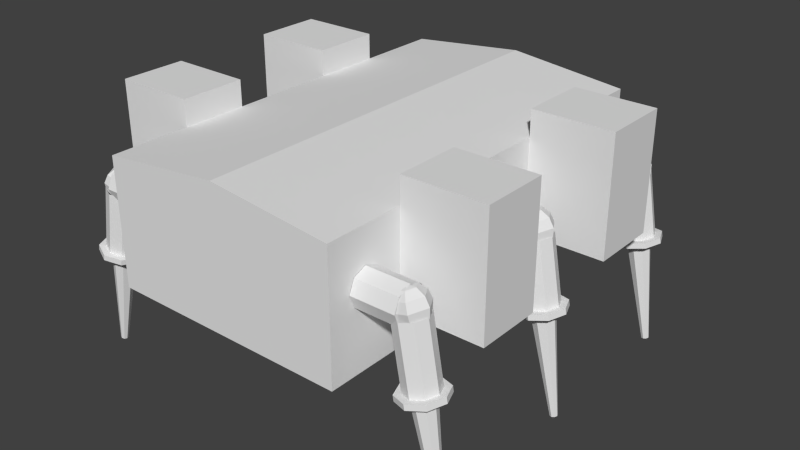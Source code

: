 # Source: transformer.blend  (saved by Blender 2.72.0; exported with 4.5.12 LTS)
import bpy
from mathutils import Matrix  # noqa: F401  (used for matrix-valued properties, if any)

bpy.ops.wm.read_factory_settings(use_empty=True)
scene = bpy.context.scene
scene.name = 'Scene'

# ---- collections
col_collection_1 = bpy.data.collections.new('Collection 1'); scene.collection.children.link(col_collection_1)
col_collection_4 = bpy.data.collections.new('Collection 4'); scene.collection.children.link(col_collection_4)

# ---- materials (node trees are filled in below, after node groups)
mat_material = bpy.data.materials.new('Material')
mat_material.alpha_threshold = 0.0
mat_material.use_transparent_shadow = False
mat_material.roughness = 0.5
mat_material.line_color = (0.0, 0.0, 0.0, 1.0)

# ---- material node trees

# ---- world
world_world = bpy.data.worlds.new('World'); scene.world = world_world
world_world.color = (0.05088, 0.05088, 0.05088)
world_world.use_sun_shadow = False
world_world.sun_shadow_jitter_overblur = 0.0
world_world.cycles.sampling_method = 'MANUAL'
world_world.cycles.sample_map_resolution = 256

# ---- meshes
me_box = bpy.data.meshes.new('Box')
me_box.from_pydata([(-3.325, -5.668, -1.0), (-3.325, 5.509, -1.0), (-3.325, -5.668, 2.453), (-3.325, 5.509, 2.453), (-3.325, -3.479, -1.0), (-3.325, -3.479, 2.453), (-3.325, -1.679, -1.0), (-3.325, -1.679, 2.453), (-3.325, 1.275, -1.0), (-3.325, 1.275, 2.453), (-3.325, 3.172, -1.0), (-3.325, 3.172, 2.453), (-3.325, -5.668, -0.1001), (-3.325, 5.509, -0.1001), (-3.325, -3.479, -0.1001), (-3.325, -1.679, -0.1001), (-3.325, 1.275, -0.1001), (-3.325, 3.172, -0.1001), (-5.558, -3.479, 2.453), (-5.558, -1.679, 2.453), (-5.558, 1.275, 2.453), (-5.558, 3.172, 2.453), (-5.558, -3.479, -0.1001), (-5.558, -1.679, -0.1001), (-5.558, 1.275, -0.1001), (-5.558, 3.172, -0.1001), (-3.325, -3.479, 3.163), (-3.325, -1.679, 3.163), (-3.325, 1.275, 3.163), (-3.325, 3.172, 3.163), (-5.558, -3.479, 3.163), (-5.558, -1.679, 3.163), (-5.558, 1.275, 3.163), (-5.558, 3.172, 3.163), (-2.15, 5.533, 0.3054), (-2.15, 6.367, 0.3054), (-2.15, 5.533, 1.752), (-2.15, 6.367, 1.752), (-1.291, 6.367, 2.201), (-1.291, 6.367, 0.3054), (-1.291, 5.533, 2.201), (-1.291, 5.533, 0.3054), (-4.518, 4.845, 1.028), (-3.332, 4.845, 1.028), (-4.518, 4.7, 1.379), (-3.332, 4.7, 1.379), (-4.518, 4.349, 1.524), (-3.332, 4.349, 1.524), (-4.518, 3.998, 1.379), (-3.332, 3.998, 1.379), (-4.518, 3.853, 1.028), (-3.332, 3.853, 1.028), (-4.518, 3.998, 0.6765), (-3.332, 3.998, 0.6765), (-4.518, 4.349, 0.5311), (-3.332, 4.349, 0.5311), (-4.518, 4.7, 0.6765), (-3.332, 4.7, 0.6765), (-4.997, 4.328, 0.9437), (-5.298, 4.333, -0.7716), (-4.869, 4.641, 0.9221), (-5.17, 4.646, -0.7932), (-4.56, 4.77, 0.8683), (-4.861, 4.775, -0.847), (-4.252, 4.64, 0.8138), (-4.553, 4.645, -0.9015), (-4.125, 4.327, 0.7905), (-4.426, 4.332, -0.9248), (-4.253, 4.014, 0.8121), (-4.554, 4.019, -0.9032), (-4.562, 3.884, 0.8659), (-4.863, 3.89, -0.8494), (-4.87, 4.014, 0.9204), (-5.171, 4.02, -0.7949), (-5.478, 4.333, -0.74), (-5.297, 4.775, -0.7705), (-4.861, 4.958, -0.8465), (-4.426, 4.774, -0.9235), (-4.246, 4.332, -0.9564), (-4.427, 3.89, -0.9259), (-4.863, 3.707, -0.8499), (-5.299, 3.89, -0.7729), (-5.504, 4.333, -0.8871), (-5.323, 4.776, -0.9176), (-4.887, 4.958, -0.9937), (-4.452, 4.775, -1.071), (-4.272, 4.332, -1.104), (-4.453, 3.89, -1.073), (-4.889, 3.707, -0.9971), (-5.324, 3.891, -0.92), (-5.195, 4.333, -0.9415), (-5.104, 4.553, -0.9567), (-4.888, 4.644, -0.9945), (-4.671, 4.553, -1.033), (-4.581, 4.332, -1.049), (-4.671, 4.112, -1.034), (-4.888, 4.021, -0.9962), (-5.105, 4.113, -0.9579), (-5.476, 4.341, -3.763), (-5.447, 4.412, -3.768), (-5.377, 4.441, -3.78), (-5.307, 4.412, -3.793), (-5.279, 4.341, -3.798), (-5.308, 4.27, -3.793), (-5.377, 4.241, -3.781), (-5.447, 4.27, -3.769), (-4.524, 4.139, 0.5888), (-4.397, 3.981, 0.7382), (-4.304, 3.923, 0.9649), (-4.271, 3.979, 1.208), (-4.307, 4.135, 1.403), (-4.759, 4.146, 0.6515), (-4.804, 3.994, 0.8468), (-4.774, 3.937, 1.09), (-4.678, 3.991, 1.317), (-4.542, 4.142, 1.466), (-4.652, 4.354, 0.5567), (-4.87, 4.36, 0.6824), (-4.996, 4.365, 0.9003), (-4.996, 4.365, 1.152), (-4.871, 4.362, 1.37), (-4.653, 4.356, 1.496), (-4.746, 4.567, 0.6505), (-4.782, 4.723, 0.8452), (-4.749, 4.779, 1.088), (-4.656, 4.72, 1.315), (-4.529, 4.563, 1.465), (-4.512, 4.56, 0.5878), (-4.375, 4.711, 0.7365), (-4.279, 4.765, 0.9629), (-4.25, 4.708, 1.206), (-4.294, 4.556, 1.402), (-4.4, 4.346, 0.5569), (-4.183, 4.34, 0.683), (-4.057, 4.337, 0.9012), (-4.057, 4.337, 1.153), (-4.183, 4.341, 1.371), (-4.401, 4.348, 1.497), (-4.518, 0.3504, 1.028), (-3.332, 0.3504, 1.028), (-4.518, 0.205, 1.379), (-3.332, 0.205, 1.379), (-4.518, -0.146, 1.524), (-3.332, -0.146, 1.524), (-4.518, -0.497, 1.379), (-3.332, -0.497, 1.379), (-4.518, -0.6424, 1.028), (-3.332, -0.6424, 1.028), (-4.518, -0.497, 0.6765), (-3.332, -0.497, 0.6765), (-4.518, -0.146, 0.5311), (-3.332, -0.146, 0.5311), (-4.518, 0.205, 0.6765), (-3.332, 0.205, 0.6765), (-4.997, -0.1673, 0.9437), (-5.298, -0.1621, -0.7716), (-4.869, 0.1457, 0.9221), (-5.17, 0.1509, -0.7932), (-4.56, 0.2751, 0.8683), (-4.861, 0.2803, -0.847), (-4.252, 0.1451, 0.8138), (-4.553, 0.1502, -0.9015), (-4.125, -0.1682, 0.7905), (-4.426, -0.163, -0.9248), (-4.253, -0.4812, 0.8121), (-4.554, -0.476, -0.9032), (-4.562, -0.6106, 0.8659), (-4.863, -0.6054, -0.8494), (-4.87, -0.4805, 0.9204), (-5.171, -0.4754, -0.7949), (-5.478, -0.1619, -0.74), (-5.297, 0.2803, -0.7705), (-4.861, 0.4631, -0.8465), (-4.426, 0.2794, -0.9235), (-4.246, -0.1632, -0.9564), (-4.427, -0.6054, -0.9259), (-4.863, -0.7882, -0.8499), (-5.299, -0.6045, -0.7729), (-5.504, -0.1615, -0.8871), (-5.323, 0.2807, -0.9176), (-4.887, 0.4635, -0.9937), (-4.452, 0.2798, -1.071), (-4.272, -0.1628, -1.104), (-4.453, -0.605, -1.073), (-4.889, -0.7878, -0.9971), (-5.324, -0.6041, -0.92), (-5.195, -0.1618, -0.9415), (-5.104, 0.05826, -0.9567), (-4.888, 0.1492, -0.9945), (-4.671, 0.05781, -1.033), (-4.581, -0.1624, -1.049), (-4.671, -0.3825, -1.034), (-4.888, -0.4735, -0.9962), (-5.105, -0.3821, -0.9579), (-5.476, -0.1537, -3.763), (-5.447, -0.08284, -3.768), (-5.377, -0.05357, -3.78), (-5.307, -0.08299, -3.793), (-5.279, -0.1539, -3.798), (-5.308, -0.2247, -3.793), (-5.377, -0.2539, -3.781), (-5.447, -0.2245, -3.769), (-4.524, -0.3558, 0.5888), (-4.397, -0.5135, 0.7382), (-4.304, -0.5722, 0.9649), (-4.271, -0.5162, 1.208), (-4.307, -0.3604, 1.403), (-4.759, -0.3486, 0.6515), (-4.804, -0.5011, 0.8468), (-4.774, -0.5579, 1.09), (-4.678, -0.5038, 1.317), (-4.542, -0.3533, 1.466), (-4.652, -0.1413, 0.5567), (-4.87, -0.1345, 0.6824), (-4.996, -0.1302, 0.9003), (-4.996, -0.1297, 1.152), (-4.871, -0.1329, 1.37), (-4.653, -0.1391, 1.496), (-4.746, 0.07244, 0.6505), (-4.782, 0.2282, 0.8452), (-4.749, 0.2843, 1.088), (-4.656, 0.2255, 1.315), (-4.529, 0.06782, 1.465), (-4.512, 0.06527, 0.5878), (-4.375, 0.2158, 0.7365), (-4.279, 0.2699, 0.9629), (-4.25, 0.2131, 1.206), (-4.294, 0.06065, 1.402), (-4.4, -0.1488, 0.5569), (-4.183, -0.1551, 0.683), (-4.057, -0.1583, 0.9012), (-4.057, -0.1577, 1.153), (-4.183, -0.1535, 1.371), (-4.401, -0.1467, 1.497), (-4.518, -4.082, 1.028), (-3.332, -4.082, 1.028), (-4.518, -4.228, 1.379), (-3.332, -4.228, 1.379), (-4.518, -4.579, 1.524), (-3.332, -4.579, 1.524), (-4.518, -4.93, 1.379), (-3.332, -4.93, 1.379), (-4.518, -5.075, 1.028), (-3.332, -5.075, 1.028), (-4.518, -4.93, 0.6765), (-3.332, -4.93, 0.6765), (-4.518, -4.579, 0.5311), (-3.332, -4.579, 0.5311), (-4.518, -4.228, 0.6765), (-3.332, -4.228, 0.6765), (-4.997, -4.6, 0.9437), (-5.298, -4.595, -0.7716), (-4.869, -4.287, 0.9221), (-5.17, -4.282, -0.7932), (-4.56, -4.158, 0.8683), (-4.861, -4.153, -0.847), (-4.252, -4.288, 0.8138), (-4.553, -4.283, -0.9015), (-4.125, -4.601, 0.7905), (-4.426, -4.596, -0.9248), (-4.253, -4.914, 0.8121), (-4.554, -4.909, -0.9032), (-4.562, -5.043, 0.8659), (-4.863, -5.038, -0.8494), (-4.87, -4.913, 0.9204), (-5.171, -4.908, -0.7949), (-5.478, -4.595, -0.74), (-5.297, -4.153, -0.7705), (-4.861, -3.97, -0.8465), (-4.426, -4.153, -0.9235), (-4.246, -4.596, -0.9564), (-4.427, -5.038, -0.9259), (-4.863, -5.221, -0.8499), (-5.299, -5.037, -0.7729), (-5.504, -4.594, -0.8871), (-5.323, -4.152, -0.9176), (-4.887, -3.969, -0.9937), (-4.452, -4.153, -1.071), (-4.272, -4.596, -1.104), (-4.453, -5.038, -1.073), (-4.889, -5.221, -0.9971), (-5.324, -5.037, -0.92), (-5.195, -4.595, -0.9415), (-5.104, -4.375, -0.9567), (-4.888, -4.284, -0.9945), (-4.671, -4.375, -1.033), (-4.581, -4.595, -1.049), (-4.671, -4.815, -1.034), (-4.888, -4.906, -0.9962), (-5.105, -4.815, -0.9579), (-5.476, -4.586, -3.763), (-5.447, -4.516, -3.768), (-5.377, -4.486, -3.78), (-5.307, -4.516, -3.793), (-5.279, -4.587, -3.798), (-5.308, -4.657, -3.793), (-5.377, -4.687, -3.781), (-5.447, -4.657, -3.769), (-4.524, -4.789, 0.5888), (-4.397, -4.946, 0.7382), (-4.304, -5.005, 0.9649), (-4.271, -4.949, 1.208), (-4.307, -4.793, 1.403), (-4.759, -4.781, 0.6515), (-4.804, -4.934, 0.8468), (-4.774, -4.991, 1.09), (-4.678, -4.937, 1.317), (-4.542, -4.786, 1.466), (-4.652, -4.574, 0.5567), (-4.87, -4.567, 0.6824), (-4.996, -4.563, 0.9003), (-4.996, -4.562, 1.152), (-4.871, -4.566, 1.37), (-4.653, -4.572, 1.496), (-4.746, -4.36, 0.6505), (-4.782, -4.205, 0.8452), (-4.749, -4.149, 1.088), (-4.656, -4.207, 1.315), (-4.529, -4.365, 1.465), (-4.512, -4.368, 0.5878), (-4.375, -4.217, 0.7365), (-4.279, -4.163, 0.9629), (-4.25, -4.22, 1.206), (-4.294, -4.372, 1.402), (-4.4, -4.582, 0.5569), (-4.183, -4.588, 0.683), (-4.057, -4.591, 0.9012), (-4.057, -4.591, 1.153), (-4.183, -4.586, 1.371), (-4.401, -4.579, 1.497), (0.0, -5.668, -1.0), (3.325, -5.668, -1.0), (3.325, 5.509, -1.0), (0.0, 5.509, -1.0), (0.0, -5.668, 2.803), (3.325, -5.668, 2.453), (3.325, 5.509, 2.453), (0.0, 5.509, 2.803), (0.0, -3.479, -1.0), (3.325, -3.479, -1.0), (0.0, -3.479, 2.803), (3.325, -3.479, 2.453), (0.0, -1.679, -1.0), (3.325, -1.679, -1.0), (0.0, -1.679, 2.803), (3.325, -1.679, 2.453), (0.0, 1.275, -1.0), (3.325, 1.275, -1.0), (0.0, 1.275, 2.803), (3.325, 1.275, 2.453), (0.0, 3.172, -1.0), (3.325, 3.172, -1.0), (0.0, 3.172, 2.803), (3.325, 3.172, 2.453), (0.0, -5.668, -0.1001), (3.325, -5.668, -0.1001), (3.325, 5.509, -0.1001), (0.0, 5.509, -0.1001), (3.325, -3.479, -0.1001), (3.325, -1.679, -0.1001), (3.325, 1.275, -0.1001), (3.325, 3.172, -0.1001), (5.558, -3.479, 2.453), (5.558, -1.679, 2.453), (5.558, 1.275, 2.453), (5.558, 3.172, 2.453), (5.558, -3.479, -0.1001), (5.558, -1.679, -0.1001), (5.558, 1.275, -0.1001), (5.558, 3.172, -0.1001), (3.325, -3.479, 3.163), (3.325, -1.679, 3.163), (3.325, 1.275, 3.163), (3.325, 3.172, 3.163), (5.558, -3.479, 3.163), (5.558, -1.679, 3.163), (5.558, 1.275, 3.163), (5.558, 3.172, 3.163), (2.15, 5.533, 0.3054), (2.15, 6.367, 0.3054), (0.0, 6.367, 0.3054), (0.0, 5.533, 0.3054), (2.15, 5.533, 1.752), (2.15, 6.367, 1.752), (0.0, 6.367, 2.201), (0.0, 5.533, 2.201), (1.291, 6.367, 2.201), (1.291, 6.367, 0.3054), (1.291, 5.533, 2.201), (1.291, 5.533, 0.3054), (4.518, 4.845, 1.028), (3.332, 4.845, 1.028), (4.518, 4.7, 1.379), (3.332, 4.7, 1.379), (4.518, 4.349, 1.524), (3.332, 4.349, 1.524), (4.518, 3.998, 1.379), (3.332, 3.998, 1.379), (4.518, 3.853, 1.028), (3.332, 3.853, 1.028), (4.518, 3.998, 0.6765), (3.332, 3.998, 0.6765), (4.518, 4.349, 0.5311), (3.332, 4.349, 0.5311), (4.518, 4.7, 0.6765), (3.332, 4.7, 0.6765), (4.997, 4.328, 0.9437), (5.298, 4.333, -0.7716), (4.869, 4.641, 0.9221), (5.17, 4.646, -0.7932), (4.56, 4.77, 0.8683), (4.861, 4.775, -0.847), (4.252, 4.64, 0.8138), (4.553, 4.645, -0.9015), (4.125, 4.327, 0.7905), (4.426, 4.332, -0.9248), (4.253, 4.014, 0.8121), (4.554, 4.019, -0.9032), (4.562, 3.884, 0.8659), (4.863, 3.89, -0.8494), (4.87, 4.014, 0.9204), (5.171, 4.02, -0.7949), (5.478, 4.333, -0.74), (5.297, 4.775, -0.7705), (4.861, 4.958, -0.8465), (4.426, 4.774, -0.9235), (4.246, 4.332, -0.9564), (4.427, 3.89, -0.9259), (4.863, 3.707, -0.8499), (5.299, 3.89, -0.7729), (5.504, 4.333, -0.8871), (5.323, 4.776, -0.9176), (4.887, 4.958, -0.9937), (4.452, 4.775, -1.071), (4.272, 4.332, -1.104), (4.453, 3.89, -1.073), (4.889, 3.707, -0.9971), (5.324, 3.891, -0.92), (5.195, 4.333, -0.9415), (5.104, 4.553, -0.9567), (4.888, 4.644, -0.9945), (4.671, 4.553, -1.033), (4.581, 4.332, -1.049), (4.671, 4.112, -1.034), (4.888, 4.021, -0.9962), (5.105, 4.113, -0.9579), (5.476, 4.341, -3.763), (5.447, 4.412, -3.768), (5.377, 4.441, -3.78), (5.307, 4.412, -3.793), (5.279, 4.341, -3.798), (5.308, 4.27, -3.793), (5.377, 4.241, -3.781), (5.447, 4.27, -3.769), (4.524, 4.139, 0.5888), (4.397, 3.981, 0.7382), (4.304, 3.923, 0.9649), (4.271, 3.979, 1.208), (4.307, 4.135, 1.403), (4.759, 4.146, 0.6515), (4.804, 3.994, 0.8468), (4.774, 3.937, 1.09), (4.678, 3.991, 1.317), (4.542, 4.142, 1.466), (4.652, 4.354, 0.5567), (4.87, 4.36, 0.6824), (4.996, 4.365, 0.9003), (4.996, 4.365, 1.152), (4.871, 4.362, 1.37), (4.653, 4.356, 1.496), (4.746, 4.567, 0.6505), (4.782, 4.723, 0.8452), (4.749, 4.779, 1.088), (4.656, 4.72, 1.315), (4.529, 4.563, 1.465), (4.512, 4.56, 0.5878), (4.375, 4.711, 0.7365), (4.279, 4.765, 0.9629), (4.25, 4.708, 1.206), (4.294, 4.556, 1.402), (4.4, 4.346, 0.5569), (4.183, 4.34, 0.683), (4.057, 4.337, 0.9012), (4.057, 4.337, 1.153), (4.183, 4.341, 1.371), (4.401, 4.348, 1.497), (4.518, 0.3504, 1.028), (3.332, 0.3504, 1.028), (4.518, 0.205, 1.379), (3.332, 0.205, 1.379), (4.518, -0.146, 1.524), (3.332, -0.146, 1.524), (4.518, -0.497, 1.379), (3.332, -0.497, 1.379), (4.518, -0.6424, 1.028), (3.332, -0.6424, 1.028), (4.518, -0.497, 0.6765), (3.332, -0.497, 0.6765), (4.518, -0.146, 0.5311), (3.332, -0.146, 0.5311), (4.518, 0.205, 0.6765), (3.332, 0.205, 0.6765), (4.997, -0.1673, 0.9437), (5.298, -0.1621, -0.7716), (4.869, 0.1457, 0.9221), (5.17, 0.1509, -0.7932), (4.56, 0.2751, 0.8683), (4.861, 0.2803, -0.847), (4.252, 0.1451, 0.8138), (4.553, 0.1502, -0.9015), (4.125, -0.1682, 0.7905), (4.426, -0.163, -0.9248), (4.253, -0.4812, 0.8121), (4.554, -0.476, -0.9032), (4.562, -0.6106, 0.8659), (4.863, -0.6054, -0.8494), (4.87, -0.4805, 0.9204), (5.171, -0.4754, -0.7949), (5.478, -0.1619, -0.74), (5.297, 0.2803, -0.7705), (4.861, 0.4631, -0.8465), (4.426, 0.2794, -0.9235), (4.246, -0.1632, -0.9564), (4.427, -0.6054, -0.9259), (4.863, -0.7882, -0.8499), (5.299, -0.6045, -0.7729), (5.504, -0.1615, -0.8871), (5.323, 0.2807, -0.9176), (4.887, 0.4635, -0.9937), (4.452, 0.2798, -1.071), (4.272, -0.1628, -1.104), (4.453, -0.605, -1.073), (4.889, -0.7878, -0.9971), (5.324, -0.6041, -0.92), (5.195, -0.1618, -0.9415), (5.104, 0.05826, -0.9567), (4.888, 0.1492, -0.9945), (4.671, 0.05781, -1.033), (4.581, -0.1624, -1.049), (4.671, -0.3825, -1.034), (4.888, -0.4735, -0.9962), (5.105, -0.3821, -0.9579), (5.476, -0.1537, -3.763), (5.447, -0.08284, -3.768), (5.377, -0.05357, -3.78), (5.307, -0.08299, -3.793), (5.279, -0.1539, -3.798), (5.308, -0.2247, -3.793), (5.377, -0.2539, -3.781), (5.447, -0.2245, -3.769), (4.524, -0.3558, 0.5888), (4.397, -0.5135, 0.7382), (4.304, -0.5722, 0.9649), (4.271, -0.5162, 1.208), (4.307, -0.3604, 1.403), (4.759, -0.3486, 0.6515), (4.804, -0.5011, 0.8468), (4.774, -0.5579, 1.09), (4.678, -0.5038, 1.317), (4.542, -0.3533, 1.466), (4.652, -0.1413, 0.5567), (4.87, -0.1345, 0.6824), (4.996, -0.1302, 0.9003), (4.996, -0.1297, 1.152), (4.871, -0.1329, 1.37), (4.653, -0.1391, 1.496), (4.746, 0.07244, 0.6505), (4.782, 0.2282, 0.8452), (4.749, 0.2843, 1.088), (4.656, 0.2255, 1.315), (4.529, 0.06782, 1.465), (4.512, 0.06527, 0.5878), (4.375, 0.2158, 0.7365), (4.279, 0.2699, 0.9629), (4.25, 0.2131, 1.206), (4.294, 0.06065, 1.402), (4.4, -0.1488, 0.5569), (4.183, -0.1551, 0.683), (4.057, -0.1583, 0.9012), (4.057, -0.1577, 1.153), (4.183, -0.1535, 1.371), (4.401, -0.1467, 1.497), (4.518, -4.082, 1.028), (3.332, -4.082, 1.028), (4.518, -4.228, 1.379), (3.332, -4.228, 1.379), (4.518, -4.579, 1.524), (3.332, -4.579, 1.524), (4.518, -4.93, 1.379), (3.332, -4.93, 1.379), (4.518, -5.075, 1.028), (3.332, -5.075, 1.028), (4.518, -4.93, 0.6765), (3.332, -4.93, 0.6765), (4.518, -4.579, 0.5311), (3.332, -4.579, 0.5311), (4.518, -4.228, 0.6765), (3.332, -4.228, 0.6765), (4.997, -4.6, 0.9437), (5.298, -4.595, -0.7716), (4.869, -4.287, 0.9221), (5.17, -4.282, -0.7932), (4.56, -4.158, 0.8683), (4.861, -4.153, -0.847), (4.252, -4.288, 0.8138), (4.553, -4.283, -0.9015), (4.125, -4.601, 0.7905), (4.426, -4.596, -0.9248), (4.253, -4.914, 0.8121), (4.554, -4.909, -0.9032), (4.562, -5.043, 0.8659), (4.863, -5.038, -0.8494), (4.87, -4.913, 0.9204), (5.171, -4.908, -0.7949), (5.478, -4.595, -0.74), (5.297, -4.153, -0.7705), (4.861, -3.97, -0.8465), (4.426, -4.153, -0.9235), (4.246, -4.596, -0.9564), (4.427, -5.038, -0.9259), (4.863, -5.221, -0.8499), (5.299, -5.037, -0.7729), (5.504, -4.594, -0.8871), (5.323, -4.152, -0.9176), (4.887, -3.969, -0.9937), (4.452, -4.153, -1.071), (4.272, -4.596, -1.104), (4.453, -5.038, -1.073), (4.889, -5.221, -0.9971), (5.324, -5.037, -0.92), (5.195, -4.595, -0.9415), (5.104, -4.375, -0.9567), (4.888, -4.284, -0.9945), (4.671, -4.375, -1.033), (4.581, -4.595, -1.049), (4.671, -4.815, -1.034), (4.888, -4.906, -0.9962), (5.105, -4.815, -0.9579), (5.476, -4.586, -3.763), (5.447, -4.516, -3.768), (5.377, -4.486, -3.78), (5.307, -4.516, -3.793), (5.279, -4.587, -3.798), (5.308, -4.657, -3.793), (5.377, -4.687, -3.781), (5.447, -4.657, -3.769), (4.524, -4.789, 0.5888), (4.397, -4.946, 0.7382), (4.304, -5.005, 0.9649), (4.271, -4.949, 1.208), (4.307, -4.793, 1.403), (4.759, -4.781, 0.6515), (4.804, -4.934, 0.8468), (4.774, -4.991, 1.09), (4.678, -4.937, 1.317), (4.542, -4.786, 1.466), (4.652, -4.574, 0.5567), (4.87, -4.567, 0.6824), (4.996, -4.563, 0.9003), (4.996, -4.562, 1.152), (4.871, -4.566, 1.37), (4.653, -4.572, 1.496), (4.746, -4.36, 0.6505), (4.782, -4.205, 0.8452), (4.749, -4.149, 1.088), (4.656, -4.207, 1.315), (4.529, -4.365, 1.465), (4.512, -4.368, 0.5878), (4.375, -4.217, 0.7365), (4.279, -4.163, 0.9629), (4.25, -4.22, 1.206), (4.294, -4.372, 1.402), (4.4, -4.582, 0.5569), (4.183, -4.588, 0.683), (4.057, -4.591, 0.9012), (4.057, -4.591, 1.153), (4.183, -4.586, 1.371), (4.401, -4.579, 1.497)], [], [(354, 334, 2, 12), (10, 1, 333, 350), (13, 3, 337, 357), (330, 0, 4, 338), (334, 340, 5, 2), (12, 2, 5, 14), (338, 4, 6, 342), (340, 344, 7, 5), (15, 14, 22, 23), (342, 6, 8, 346), (344, 348, 9, 7), (15, 7, 9, 16), (346, 8, 10, 350), (348, 352, 11, 9), (17, 16, 24, 25), (352, 337, 3, 11), (17, 13, 1, 10), (330, 354, 12, 0), (1, 13, 357, 333), (0, 12, 14, 4), (4, 14, 15, 6), (6, 15, 16, 8), (8, 16, 17, 10), (13, 17, 11, 3), (22, 18, 19, 23), (24, 20, 21, 25), (11, 17, 25, 21), (16, 9, 20, 24), (7, 15, 23, 19), (14, 5, 18, 22), (20, 9, 28, 32), (7, 19, 31, 27), (18, 5, 26, 30), (28, 29, 33, 32), (26, 27, 31, 30), (11, 21, 33, 29), (21, 20, 32, 33), (19, 18, 30, 31), (9, 11, 29, 28), (5, 7, 27, 26), (36, 37, 35, 34), (38, 384, 380, 39), (41, 39, 380, 381), (40, 38, 37, 36), (37, 38, 39, 35), (34, 35, 39, 41), (385, 384, 38, 40), (42, 44, 45, 43), (44, 46, 47, 45), (46, 48, 49, 47), (48, 50, 51, 49), (50, 52, 53, 51), (52, 54, 55, 53), (45, 47, 49, 51, 53, 55, 57, 43), (56, 42, 43, 57), (54, 56, 57, 55), (58, 60, 61, 59), (60, 62, 63, 61), (62, 64, 65, 63), (64, 66, 67, 65), (66, 68, 69, 67), (68, 70, 71, 69), (59, 74, 81, 73), (72, 58, 59, 73), (70, 72, 73, 71), (74, 82, 89, 81), (73, 81, 80, 71), (71, 80, 79, 69), (69, 79, 78, 67), (67, 78, 77, 65), (65, 77, 76, 63), (63, 76, 75, 61), (61, 75, 74, 59), (82, 90, 97, 89), (81, 89, 88, 80), (80, 88, 87, 79), (79, 87, 86, 78), (78, 86, 85, 77), (77, 85, 84, 76), (76, 84, 83, 75), (75, 83, 82, 74), (90, 98, 105, 97), (89, 97, 96, 88), (88, 96, 95, 87), (87, 95, 94, 86), (86, 94, 93, 85), (85, 93, 92, 84), (84, 92, 91, 83), (83, 91, 90, 82), (99, 100, 101, 102, 103, 104, 105, 98), (97, 105, 104, 96), (96, 104, 103, 95), (95, 103, 102, 94), (94, 102, 101, 93), (93, 101, 100, 92), (92, 100, 99, 91), (91, 99, 98, 90), (110, 115, 114, 109), (109, 114, 113, 108), (108, 113, 112, 107), (107, 112, 111, 106), (115, 121, 120, 114), (114, 120, 119, 113), (113, 119, 118, 112), (112, 118, 117, 111), (121, 126, 125, 120), (120, 125, 124, 119), (119, 124, 123, 118), (118, 123, 122, 117), (126, 131, 130, 125), (125, 130, 129, 124), (124, 129, 128, 123), (123, 128, 127, 122), (131, 136, 135, 130), (130, 135, 134, 129), (129, 134, 133, 128), (128, 133, 132, 127), (137, 115, 110), (106, 111, 116), (137, 121, 115), (111, 117, 116), (137, 126, 121), (117, 122, 116), (137, 131, 126), (122, 127, 116), (137, 136, 131), (127, 132, 116), (137, 110, 136), (136, 110, 109, 135), (135, 109, 108, 134), (134, 108, 107, 133), (133, 107, 106, 132), (132, 106, 116), (138, 140, 141, 139), (140, 142, 143, 141), (142, 144, 145, 143), (144, 146, 147, 145), (146, 148, 149, 147), (148, 150, 151, 149), (152, 138, 139, 153), (150, 152, 153, 151), (154, 156, 157, 155), (156, 158, 159, 157), (158, 160, 161, 159), (160, 162, 163, 161), (162, 164, 165, 163), (164, 166, 167, 165), (155, 170, 177, 169), (168, 154, 155, 169), (166, 168, 169, 167), (170, 178, 185, 177), (169, 177, 176, 167), (167, 176, 175, 165), (165, 175, 174, 163), (163, 174, 173, 161), (161, 173, 172, 159), (159, 172, 171, 157), (157, 171, 170, 155), (178, 186, 193, 185), (177, 185, 184, 176), (176, 184, 183, 175), (175, 183, 182, 174), (174, 182, 181, 173), (173, 181, 180, 172), (172, 180, 179, 171), (171, 179, 178, 170), (186, 194, 201, 193), (185, 193, 192, 184), (184, 192, 191, 183), (183, 191, 190, 182), (182, 190, 189, 181), (181, 189, 188, 180), (180, 188, 187, 179), (179, 187, 186, 178), (195, 196, 197, 198, 199, 200, 201, 194), (193, 201, 200, 192), (192, 200, 199, 191), (191, 199, 198, 190), (190, 198, 197, 189), (189, 197, 196, 188), (188, 196, 195, 187), (187, 195, 194, 186), (206, 211, 210, 205), (205, 210, 209, 204), (204, 209, 208, 203), (203, 208, 207, 202), (211, 217, 216, 210), (210, 216, 215, 209), (209, 215, 214, 208), (208, 214, 213, 207), (217, 222, 221, 216), (216, 221, 220, 215), (215, 220, 219, 214), (214, 219, 218, 213), (222, 227, 226, 221), (221, 226, 225, 220), (220, 225, 224, 219), (219, 224, 223, 218), (227, 232, 231, 226), (226, 231, 230, 225), (225, 230, 229, 224), (224, 229, 228, 223), (233, 211, 206), (202, 207, 212), (233, 217, 211), (207, 213, 212), (233, 222, 217), (213, 218, 212), (233, 227, 222), (218, 223, 212), (233, 232, 227), (223, 228, 212), (233, 206, 232), (232, 206, 205, 231), (231, 205, 204, 230), (230, 204, 203, 229), (229, 203, 202, 228), (228, 202, 212), (234, 236, 237, 235), (236, 238, 239, 237), (238, 240, 241, 239), (240, 242, 243, 241), (242, 244, 245, 243), (244, 246, 247, 245), (248, 234, 235, 249), (246, 248, 249, 247), (250, 252, 253, 251), (252, 254, 255, 253), (254, 256, 257, 255), (256, 258, 259, 257), (258, 260, 261, 259), (260, 262, 263, 261), (251, 266, 273, 265), (264, 250, 251, 265), (262, 264, 265, 263), (266, 274, 281, 273), (265, 273, 272, 263), (263, 272, 271, 261), (261, 271, 270, 259), (259, 270, 269, 257), (257, 269, 268, 255), (255, 268, 267, 253), (253, 267, 266, 251), (274, 282, 289, 281), (273, 281, 280, 272), (272, 280, 279, 271), (271, 279, 278, 270), (270, 278, 277, 269), (269, 277, 276, 268), (268, 276, 275, 267), (267, 275, 274, 266), (282, 290, 297, 289), (281, 289, 288, 280), (280, 288, 287, 279), (279, 287, 286, 278), (278, 286, 285, 277), (277, 285, 284, 276), (276, 284, 283, 275), (275, 283, 282, 274), (291, 292, 293, 294, 295, 296, 297, 290), (289, 297, 296, 288), (288, 296, 295, 287), (287, 295, 294, 286), (286, 294, 293, 285), (285, 293, 292, 284), (284, 292, 291, 283), (283, 291, 290, 282), (302, 307, 306, 301), (301, 306, 305, 300), (300, 305, 304, 299), (299, 304, 303, 298), (307, 313, 312, 306), (306, 312, 311, 305), (305, 311, 310, 304), (304, 310, 309, 303), (313, 318, 317, 312), (312, 317, 316, 311), (311, 316, 315, 310), (310, 315, 314, 309), (318, 323, 322, 317), (317, 322, 321, 316), (316, 321, 320, 315), (315, 320, 319, 314), (323, 328, 327, 322), (322, 327, 326, 321), (321, 326, 325, 320), (320, 325, 324, 319), (329, 307, 302), (298, 303, 308), (329, 313, 307), (303, 309, 308), (329, 318, 313), (309, 314, 308), (329, 323, 318), (314, 319, 308), (329, 328, 323), (319, 324, 308), (329, 302, 328), (328, 302, 301, 327), (327, 301, 300, 326), (326, 300, 299, 325), (325, 299, 298, 324), (324, 298, 308), (354, 355, 335, 334), (351, 350, 333, 332), (356, 357, 337, 336), (330, 338, 339, 331), (334, 335, 341, 340), (355, 358, 341, 335), (338, 342, 343, 339), (340, 341, 345, 344), (359, 367, 366, 358), (342, 346, 347, 343), (344, 345, 349, 348), (359, 360, 349, 345), (346, 350, 351, 347), (348, 349, 353, 352), (361, 369, 368, 360), (352, 353, 336, 337), (361, 351, 332, 356), (330, 331, 355, 354), (332, 333, 357, 356), (331, 339, 358, 355), (339, 343, 359, 358), (343, 347, 360, 359), (347, 351, 361, 360), (356, 336, 353, 361), (366, 367, 363, 362), (368, 369, 365, 364), (353, 365, 369, 361), (360, 368, 364, 349), (345, 363, 367, 359), (358, 366, 362, 341), (364, 376, 372, 349), (345, 371, 375, 363), (362, 374, 370, 341), (372, 376, 377, 373), (370, 374, 375, 371), (353, 373, 377, 365), (365, 377, 376, 364), (363, 375, 374, 362), (349, 372, 373, 353), (341, 370, 371, 345), (382, 378, 379, 383), (386, 387, 380, 384), (389, 381, 380, 387), (388, 382, 383, 386), (383, 379, 387, 386), (378, 389, 387, 379), (385, 388, 386, 384), (390, 391, 393, 392), (392, 393, 395, 394), (394, 395, 397, 396), (396, 397, 399, 398), (398, 399, 401, 400), (400, 401, 403, 402), (393, 391, 405, 403, 401, 399, 397, 395), (404, 405, 391, 390), (402, 403, 405, 404), (406, 407, 409, 408), (408, 409, 411, 410), (410, 411, 413, 412), (412, 413, 415, 414), (414, 415, 417, 416), (416, 417, 419, 418), (407, 421, 429, 422), (420, 421, 407, 406), (418, 419, 421, 420), (422, 429, 437, 430), (421, 419, 428, 429), (419, 417, 427, 428), (417, 415, 426, 427), (415, 413, 425, 426), (413, 411, 424, 425), (411, 409, 423, 424), (409, 407, 422, 423), (430, 437, 445, 438), (429, 428, 436, 437), (428, 427, 435, 436), (427, 426, 434, 435), (426, 425, 433, 434), (425, 424, 432, 433), (424, 423, 431, 432), (423, 422, 430, 431), (438, 445, 453, 446), (437, 436, 444, 445), (436, 435, 443, 444), (435, 434, 442, 443), (434, 433, 441, 442), (433, 432, 440, 441), (432, 431, 439, 440), (431, 430, 438, 439), (447, 446, 453, 452, 451, 450, 449, 448), (445, 444, 452, 453), (444, 443, 451, 452), (443, 442, 450, 451), (442, 441, 449, 450), (441, 440, 448, 449), (440, 439, 447, 448), (439, 438, 446, 447), (458, 457, 462, 463), (457, 456, 461, 462), (456, 455, 460, 461), (455, 454, 459, 460), (463, 462, 468, 469), (462, 461, 467, 468), (461, 460, 466, 467), (460, 459, 465, 466), (469, 468, 473, 474), (468, 467, 472, 473), (467, 466, 471, 472), (466, 465, 470, 471), (474, 473, 478, 479), (473, 472, 477, 478), (472, 471, 476, 477), (471, 470, 475, 476), (479, 478, 483, 484), (478, 477, 482, 483), (477, 476, 481, 482), (476, 475, 480, 481), (485, 458, 463), (454, 464, 459), (485, 463, 469), (459, 464, 465), (485, 469, 474), (465, 464, 470), (485, 474, 479), (470, 464, 475), (485, 479, 484), (475, 464, 480), (485, 484, 458), (484, 483, 457, 458), (483, 482, 456, 457), (482, 481, 455, 456), (481, 480, 454, 455), (480, 464, 454), (486, 487, 489, 488), (488, 489, 491, 490), (490, 491, 493, 492), (492, 493, 495, 494), (494, 495, 497, 496), (496, 497, 499, 498), (500, 501, 487, 486), (498, 499, 501, 500), (502, 503, 505, 504), (504, 505, 507, 506), (506, 507, 509, 508), (508, 509, 511, 510), (510, 511, 513, 512), (512, 513, 515, 514), (503, 517, 525, 518), (516, 517, 503, 502), (514, 515, 517, 516), (518, 525, 533, 526), (517, 515, 524, 525), (515, 513, 523, 524), (513, 511, 522, 523), (511, 509, 521, 522), (509, 507, 520, 521), (507, 505, 519, 520), (505, 503, 518, 519), (526, 533, 541, 534), (525, 524, 532, 533), (524, 523, 531, 532), (523, 522, 530, 531), (522, 521, 529, 530), (521, 520, 528, 529), (520, 519, 527, 528), (519, 518, 526, 527), (534, 541, 549, 542), (533, 532, 540, 541), (532, 531, 539, 540), (531, 530, 538, 539), (530, 529, 537, 538), (529, 528, 536, 537), (528, 527, 535, 536), (527, 526, 534, 535), (543, 542, 549, 548, 547, 546, 545, 544), (541, 540, 548, 549), (540, 539, 547, 548), (539, 538, 546, 547), (538, 537, 545, 546), (537, 536, 544, 545), (536, 535, 543, 544), (535, 534, 542, 543), (554, 553, 558, 559), (553, 552, 557, 558), (552, 551, 556, 557), (551, 550, 555, 556), (559, 558, 564, 565), (558, 557, 563, 564), (557, 556, 562, 563), (556, 555, 561, 562), (565, 564, 569, 570), (564, 563, 568, 569), (563, 562, 567, 568), (562, 561, 566, 567), (570, 569, 574, 575), (569, 568, 573, 574), (568, 567, 572, 573), (567, 566, 571, 572), (575, 574, 579, 580), (574, 573, 578, 579), (573, 572, 577, 578), (572, 571, 576, 577), (581, 554, 559), (550, 560, 555), (581, 559, 565), (555, 560, 561), (581, 565, 570), (561, 560, 566), (581, 570, 575), (566, 560, 571), (581, 575, 580), (571, 560, 576), (581, 580, 554), (580, 579, 553, 554), (579, 578, 552, 553), (578, 577, 551, 552), (577, 576, 550, 551), (576, 560, 550), (582, 583, 585, 584), (584, 585, 587, 586), (586, 587, 589, 588), (588, 589, 591, 590), (590, 591, 593, 592), (592, 593, 595, 594), (596, 597, 583, 582), (594, 595, 597, 596), (598, 599, 601, 600), (600, 601, 603, 602), (602, 603, 605, 604), (604, 605, 607, 606), (606, 607, 609, 608), (608, 609, 611, 610), (599, 613, 621, 614), (612, 613, 599, 598), (610, 611, 613, 612), (614, 621, 629, 622), (613, 611, 620, 621), (611, 609, 619, 620), (609, 607, 618, 619), (607, 605, 617, 618), (605, 603, 616, 617), (603, 601, 615, 616), (601, 599, 614, 615), (622, 629, 637, 630), (621, 620, 628, 629), (620, 619, 627, 628), (619, 618, 626, 627), (618, 617, 625, 626), (617, 616, 624, 625), (616, 615, 623, 624), (615, 614, 622, 623), (630, 637, 645, 638), (629, 628, 636, 637), (628, 627, 635, 636), (627, 626, 634, 635), (626, 625, 633, 634), (625, 624, 632, 633), (624, 623, 631, 632), (623, 622, 630, 631), (639, 638, 645, 644, 643, 642, 641, 640), (637, 636, 644, 645), (636, 635, 643, 644), (635, 634, 642, 643), (634, 633, 641, 642), (633, 632, 640, 641), (632, 631, 639, 640), (631, 630, 638, 639), (650, 649, 654, 655), (649, 648, 653, 654), (648, 647, 652, 653), (647, 646, 651, 652), (655, 654, 660, 661), (654, 653, 659, 660), (653, 652, 658, 659), (652, 651, 657, 658), (661, 660, 665, 666), (660, 659, 664, 665), (659, 658, 663, 664), (658, 657, 662, 663), (666, 665, 670, 671), (665, 664, 669, 670), (664, 663, 668, 669), (663, 662, 667, 668), (671, 670, 675, 676), (670, 669, 674, 675), (669, 668, 673, 674), (668, 667, 672, 673), (677, 650, 655), (646, 656, 651), (677, 655, 661), (651, 656, 657), (677, 661, 666), (657, 656, 662), (677, 666, 671), (662, 656, 667), (677, 671, 676), (667, 656, 672), (677, 676, 650), (676, 675, 649, 650), (675, 674, 648, 649), (674, 673, 647, 648), (673, 672, 646, 647), (672, 656, 646)])
me_box.materials.append(mat_material)
me_box.use_remesh_preserve_volume = False
me_box.use_remesh_preserve_attributes = False
me_box.use_mirror_vertex_groups = False
me_box.update()
arm_entire = bpy.data.armatures.new('Entire')  # bones are not reproduced

# ---- objects
ob_body = bpy.data.objects.new('Body', me_box)
ob_leg_pole_r = bpy.data.objects.new('Leg_Pole.r', None)
ob_leg_pole_r_001 = bpy.data.objects.new('Leg_Pole.r.001', None)
ob_leg_pole_r_002 = bpy.data.objects.new('Leg_Pole.r.002', None)
ob_leg_pole_l_002 = bpy.data.objects.new('Leg_Pole.l.002', None)
ob_leg_pole_l_001 = bpy.data.objects.new('Leg_Pole.l.001', None)
ob_leg_pole_l = bpy.data.objects.new('Leg_Pole.l', None)
ob_armature = bpy.data.objects.new('Armature', arm_entire)

# ---- transforms, parenting, visibility, modifiers, constraints
ob_body.parent = ob_armature
ob_body.matrix_parent_inverse = Matrix(((1.0, 0.0, 0.0, 0.004363), (0.0, 1.0, 0.0, 4.534), (0.0, 0.0, 1.0, -3.87), (0.0, 0.0, 0.0, 1.0)))
ob_body.location = (0.0, 0.001174, 3.083)
ob_body.scale = (0.8, 0.8, 0.8)
ob_body.lock_rotations_4d = False
ob_body.empty_display_type = 'ARROWS'
ob_body.lineart.crease_threshold = 0.0
_vg = ob_body.vertex_groups.new(name='Root')
_vg = ob_body.vertex_groups.new(name='Backbone')
for _i, _w in zip([0, 1, 2, 3, 4, 5, 6, 7, 8, 9, 10, 11, 12, 13, 14, 15, 16, 17, 18, 19, 20, 21, 22, 23, 24, 25, 26, 27, 28, 29, 30, 31, 32, 33, 34, 35, 36, 37, 38, 39, 40, 41, 43, 45, 47, 49, 51, 53, 55, 57, 139, 141, 143, 145, 147, 149, 151, 153, 235, 237, 239, 241, 243, 245, 247, 249, 330, 331, 332, 333, 334, 335, 336, 337, 338, 339, 340, 341, 342, 343, 344, 345, 346, 347, 348, 349, 350, 351, 352, 353, 354, 355, 356, 357, 358, 359, 360, 361, 362, 363, 364, 365, 366, 367, 368, 369, 370, 371, 372, 373, 374, 375, 376, 377, 378, 379, 380, 381, 382, 383, 384, 385, 386, 387, 388, 389, 391, 393, 395, 397, 399, 401, 403, 405, 487, 489, 491, 493, 495, 497, 499, 501, 583, 585, 587, 589, 591, 593, 595, 597], [1.0, 1.0, 1.0, 1.0, 1.0, 1.0, 1.0, 1.0, 1.0, 1.0, 1.0, 1.0, 1.0, 1.0, 1.0, 1.0, 1.0, 1.0, 1.0, 1.0, 1.0, 1.0, 1.0, 1.0, 1.0, 1.0, 1.0, 1.0, 1.0, 1.0, 1.0, 1.0, 1.0, 1.0, 1.0, 1.0, 1.0, 1.0, 1.0, 1.0, 1.0, 1.0, 1.0, 1.0, 1.0, 1.0, 0.9997, 0.9999, 1.0, 1.0, 1.0, 1.0, 1.0, 1.0, 0.9988, 0.9997, 1.0, 1.0, 1.0, 1.0, 1.0, 1.0, 1.0, 0.9995, 1.0, 1.0, 1.0, 1.0, 1.0, 1.0, 1.0, 1.0, 1.0, 1.0, 1.0, 1.0, 1.0, 1.0, 1.0, 1.0, 1.0, 1.0, 1.0, 1.0, 1.0, 1.0, 1.0, 1.0, 1.0, 1.0, 1.0, 1.0, 1.0, 1.0, 1.0, 1.0, 1.0, 1.0, 1.0, 1.0, 1.0, 1.0, 1.0, 1.0, 1.0, 1.0, 1.0, 1.0, 1.0, 1.0, 1.0, 1.0, 1.0, 1.0, 1.0, 1.0, 1.0, 1.0, 1.0, 1.0, 1.0, 1.0, 1.0, 1.0, 1.0, 1.0, 1.0, 1.0, 1.0, 1.0, 0.9997, 0.9999, 1.0, 1.0, 1.0, 1.0, 1.0, 1.0, 0.9988, 0.9997, 1.0, 1.0, 1.0, 1.0, 1.0, 1.0, 1.0, 0.9995, 1.0, 1.0]): _vg.add([_i], _w, 'REPLACE')
_vg = ob_body.vertex_groups.new(name='Thigh.l')
for _i, _w in zip([42, 43, 44, 45, 46, 47, 48, 49, 50, 51, 52, 53, 54, 55, 56, 57, 61, 106, 107, 108, 109, 110, 111, 112, 113, 114, 115, 116, 117, 118, 119, 120, 121, 122, 123, 124, 125, 126, 127, 128, 129, 130, 131, 132, 133, 134, 135, 136, 137], [0.9955, 6.683e-22, 1.0, 2.818e-31, 1.0, 2.37e-23, 1.0, 3.692e-16, 0.9977, 1.376e-36, 1.0, 2.601e-40, 1.0, 5.65e-33, 1.0, 8.843e-14, 0.1046, 1.0, 1.0, 0.9095, 0.9968, 1.0, 1.0, 1.0, 1.0, 1.0, 1.0, 1.0, 1.0, 1.0, 1.0, 1.0, 1.0, 1.0, 1.0, 1.0, 1.0, 1.0, 1.0, 0.9565, 0.8048, 0.8885, 1.0, 1.0, 0.8882, 0.9535, 0.973, 0.9584, 1.0]): _vg.add([_i], _w, 'REPLACE')
_vg = ob_body.vertex_groups.new(name='Leg.l')
for _i, _w in zip([3, 42, 43, 44, 45, 46, 47, 48, 49, 50, 51, 52, 53, 54, 55, 56, 57, 58, 59, 60, 61, 62, 63, 64, 65, 66, 67, 68, 69, 70, 71, 72, 73, 74, 75, 76, 77, 78, 79, 80, 81, 82, 83, 84, 85, 86, 87, 88, 89, 90, 91, 92, 93, 94, 95, 96, 97, 98, 99, 100, 101, 102, 103, 104, 105, 106, 107, 108, 109, 110, 111, 112, 113, 114, 115, 116, 117, 118, 119, 120, 121, 122, 123, 124, 125, 126, 127, 128, 129, 130, 131, 132, 133, 134, 135, 136, 137, 350], [2.225e-10, 1.0, 1.874e-07, 1.0, 0.0, 1.0, 1.757e-07, 1.0, 2.409e-05, 1.0, 6.165e-05, 1.0, 7.907e-05, 1.0, 1.298e-06, 1.0, 1.24e-08, 1.0, 1.0, 1.0, 1.0, 1.0, 1.0, 1.0, 1.0, 1.0, 1.0, 1.0, 1.0, 1.0, 1.0, 1.0, 1.0, 1.0, 1.0, 1.0, 1.0, 1.0, 1.0, 1.0, 1.0, 1.0, 1.0, 1.0, 1.0, 1.0, 1.0, 1.0, 1.0, 1.0, 1.0, 1.0, 1.0, 1.0, 1.0, 1.0, 1.0, 1.0, 1.0, 1.0, 1.0, 1.0, 1.0, 1.0, 1.0, 1.0, 1.0, 1.0, 1.0, 1.0, 1.0, 1.0, 1.0, 1.0, 1.0, 1.0, 1.0, 1.0, 1.0, 1.0, 1.0, 1.0, 1.0, 1.0, 1.0, 1.0, 1.0, 1.0, 1.0, 1.0, 1.0, 1.0, 1.0, 1.0, 1.0, 1.0, 1.0, 0.0]): _vg.add([_i], _w, 'REPLACE')
_vg = ob_body.vertex_groups.new(name='Leg_IK.l')
for _i, _w in zip([15, 16, 17, 43, 45, 47, 55, 57, 98, 99, 100, 101, 102, 103, 104, 105, 359, 360, 361, 391, 393, 395, 403, 405, 446, 447, 448, 449, 450, 451, 452, 453], [0.0, 0.0, 0.0, 0.0, 0.0, 0.0, 0.0, 0.0, 0.9971, 0.9802, 0.8952, 0.5553, 0.5126, 0.5513, 0.904, 0.9838, 0.0, 0.0, 0.0, 0.0, 0.0, 0.0, 0.0, 0.0, 0.9971, 0.9802, 0.8952, 0.5553, 0.5126, 0.5513, 0.904, 0.9838]): _vg.add([_i], _w, 'REPLACE')
_vg = ob_body.vertex_groups.new(name='Thigh.l.001')
for _i, _w in zip([138, 139, 140, 141, 142, 143, 144, 145, 146, 147, 148, 149, 150, 151, 152, 153, 202, 203, 204, 205, 206, 207, 208, 209, 210, 211, 213, 214, 215, 216, 217, 218, 219, 220, 221, 222, 223, 224, 225, 226, 227, 228, 229, 230, 231, 232, 233], [1.0, 0.00104, 1.0, 8.672e-23, 1.0, 1.479e-26, 1.0, 1.059e-13, 1.0, 1.005e-10, 1.0, 3.441e-19, 1.0, 1.464e-19, 1.0, 0.0001134, 1.0, 1.0, 1.0, 1.0, 1.0, 1.0, 1.0, 1.0, 1.0, 1.0, 1.0, 0.9105, 1.0, 1.0, 1.0, 1.0, 0.8785, 1.0, 1.0, 1.0, 1.0, 1.0, 1.0, 1.0, 1.0, 1.0, 1.0, 1.0, 1.0, 1.0, 1.0]): _vg.add([_i], _w, 'REPLACE')
_vg = ob_body.vertex_groups.new(name='Leg.l.001')
for _i, _w in zip([138, 139, 140, 141, 142, 143, 144, 145, 146, 147, 148, 149, 150, 151, 152, 153, 154, 155, 156, 157, 158, 159, 160, 161, 162, 163, 164, 165, 166, 167, 168, 169, 170, 171, 172, 173, 174, 175, 176, 177, 178, 179, 180, 181, 182, 183, 184, 185, 186, 187, 188, 189, 190, 191, 192, 193, 194, 195, 196, 197, 198, 199, 200, 201, 202, 203, 204, 205, 206, 207, 208, 209, 210, 211, 212, 213, 214, 215, 216, 217, 218, 219, 220, 221, 222, 223, 224, 225, 226, 227, 228, 229, 230, 231, 232, 233], [1.0, 0.0009898, 1.0, 0.0006189, 1.0, 0.000189, 1.0, 4.895e-07, 1.0, 1.399e-07, 1.0, 1.27e-07, 1.0, 3.868e-05, 1.0, 0.0002123, 1.0, 1.0, 1.0, 1.0, 1.0, 1.0, 1.0, 1.0, 1.0, 1.0, 1.0, 1.0, 1.0, 1.0, 1.0, 1.0, 1.0, 1.0, 1.0, 1.0, 1.0, 1.0, 1.0, 1.0, 1.0, 1.0, 1.0, 1.0, 1.0, 1.0, 1.0, 1.0, 1.0, 1.0, 1.0, 1.0, 1.0, 1.0, 1.0, 1.0, 1.0, 1.0, 1.0, 1.0, 1.0, 1.0, 1.0, 1.0, 1.0, 1.0, 1.0, 1.0, 1.0, 1.0, 1.0, 1.0, 1.0, 1.0, 1.0, 1.0, 1.0, 1.0, 1.0, 1.0, 1.0, 1.0, 1.0, 1.0, 1.0, 1.0, 1.0, 1.0, 1.0, 1.0, 1.0, 1.0, 1.0, 1.0, 1.0, 1.0]): _vg.add([_i], _w, 'REPLACE')
_vg = ob_body.vertex_groups.new(name='Leg_IK.l.001')
for _i, _w in zip([194, 195, 196, 197, 198, 199, 200, 201, 542, 543, 544, 545, 546, 547, 548, 549], [0.9919, 0.9895, 0.9175, 0.5441, 0.51, 0.5394, 0.7375, 0.9377, 0.9919, 0.9895, 0.9175, 0.5441, 0.51, 0.5394, 0.7375, 0.9377]): _vg.add([_i], _w, 'REPLACE')
_vg = ob_body.vertex_groups.new(name='Thigh.l.002')
for _i, _w in zip([234, 235, 236, 237, 238, 239, 240, 241, 242, 243, 244, 245, 246, 247, 248, 249, 298, 299, 300, 301, 302, 303, 304, 305, 306, 307, 309, 310, 311, 312, 313, 314, 315, 316, 317, 318, 319, 320, 321, 322, 323, 324, 325, 326, 327, 328, 329], [1.0, 2.531e-13, 1.0, 2.185e-34, 1.0, 3.749e-38, 1.0, 9.999e-21, 1.0, 3.394e-12, 1.0, 5.544e-23, 1.0, 1.008e-26, 1.0, 4.756e-21, 1.0, 1.0, 1.0, 1.0, 1.0, 1.0, 1.0, 1.0, 1.0, 1.0, 1.0, 1.0, 1.0, 1.0, 1.0, 1.0, 1.0, 1.0, 1.0, 1.0, 1.0, 1.0, 1.0, 1.0, 1.0, 1.0, 1.0, 1.0, 1.0, 1.0, 1.0]): _vg.add([_i], _w, 'REPLACE')
_vg = ob_body.vertex_groups.new(name='Leg.l.002')
for _i, _w in zip([234, 235, 236, 237, 238, 239, 240, 241, 242, 243, 244, 245, 246, 247, 248, 249, 250, 251, 252, 253, 254, 255, 256, 257, 258, 259, 260, 261, 262, 263, 264, 265, 266, 267, 268, 269, 270, 271, 272, 273, 274, 275, 276, 277, 278, 279, 280, 281, 282, 283, 284, 285, 286, 287, 288, 289, 290, 291, 292, 293, 294, 295, 296, 297, 298, 299, 300, 301, 302, 303, 304, 305, 306, 307, 308, 309, 310, 311, 312, 313, 314, 315, 316, 317, 318, 319, 320, 321, 322, 323, 324, 325, 326, 327, 328, 329], [1.0, 2.821e-07, 1.0, 3.515e-08, 1.0, 4.184e-08, 1.0, 9.682e-08, 1.0, 2.022e-07, 1.0, 3.767e-07, 1.0, 3.888e-07, 1.0, 2.211e-07, 1.0, 1.0, 1.0, 1.0, 1.0, 1.0, 1.0, 1.0, 1.0, 1.0, 1.0, 1.0, 1.0, 1.0, 1.0, 1.0, 1.0, 1.0, 1.0, 1.0, 1.0, 1.0, 1.0, 1.0, 1.0, 1.0, 1.0, 1.0, 1.0, 1.0, 1.0, 1.0, 1.0, 1.0, 1.0, 1.0, 1.0, 1.0, 1.0, 1.0, 1.0, 1.0, 1.0, 1.0, 1.0, 1.0, 1.0, 1.0, 1.0, 1.0, 1.0, 1.0, 1.0, 1.0, 1.0, 1.0, 1.0, 1.0, 1.0, 1.0, 1.0, 1.0, 1.0, 1.0, 1.0, 1.0, 1.0, 1.0, 1.0, 1.0, 1.0, 1.0, 1.0, 1.0, 1.0, 1.0, 1.0, 1.0, 1.0, 1.0]): _vg.add([_i], _w, 'REPLACE')
_vg = ob_body.vertex_groups.new(name='Leg_IK.l.002')
for _i, _w in zip([290, 291, 292, 293, 294, 295, 296, 297, 638, 639, 640, 641, 642, 643, 644, 645], [0.9971, 0.9838, 0.9025, 0.5514, 0.5125, 0.555, 0.8967, 0.9801, 0.9971, 0.9838, 0.9025, 0.5514, 0.5125, 0.555, 0.8967, 0.9801]): _vg.add([_i], _w, 'REPLACE')
_vg = ob_body.vertex_groups.new(name='Thigh.r')
for _i, _w in zip([332, 356, 373, 390, 391, 392, 393, 394, 395, 396, 397, 398, 399, 400, 401, 402, 403, 404, 405, 454, 455, 456, 457, 458, 459, 460, 461, 462, 463, 464, 465, 466, 467, 468, 469, 470, 471, 472, 473, 474, 475, 476, 477, 478, 479, 480, 481, 482, 483, 484, 485], [0.0, 0.0, 0.0, 1.0, 1.8e-08, 1.0, 4.371e-08, 1.0, 1.114e-06, 1.0, 8.918e-05, 1.0, 1.865e-05, 1.0, 4.947e-07, 1.0, 6.868e-08, 1.0, 5.352e-11, 1.0, 1.0, 1.0, 1.0, 1.0, 1.0, 1.0, 1.0, 1.0, 1.0, 1.0, 1.0, 1.0, 1.0, 1.0, 1.0, 1.0, 1.0, 1.0, 1.0, 1.0, 1.0, 1.0, 1.0, 1.0, 1.0, 1.0, 1.0, 1.0, 1.0, 1.0, 1.0]): _vg.add([_i], _w, 'REPLACE')
_vg = ob_body.vertex_groups.new(name='Leg.r')
for _i, _w in zip([351, 353, 361, 373, 390, 391, 392, 393, 394, 395, 396, 397, 398, 399, 400, 401, 402, 403, 404, 405, 406, 407, 408, 409, 410, 411, 412, 413, 414, 415, 416, 417, 418, 419, 420, 421, 422, 423, 424, 425, 426, 427, 428, 429, 430, 431, 432, 433, 434, 435, 436, 437, 438, 439, 440, 441, 442, 443, 444, 445, 446, 447, 448, 449, 450, 451, 452, 453, 454, 455, 456, 457, 458, 459, 460, 461, 462, 463, 464, 465, 466, 467, 468, 469, 470, 471, 472, 473, 474, 475, 476, 477, 478, 479, 480, 481, 482, 483, 484, 485], [0.0, 0.0, 0.0, 0.0, 1.0, 1.358e-07, 1.0, 1.915e-06, 1.0, 2.917e-05, 1.0, 7.786e-05, 1.0, 0.0002191, 1.0, 0.000365, 1.0, 0.0002781, 1.0, 1.241e-05, 1.0, 1.0, 1.0, 1.0, 1.0, 1.0, 1.0, 1.0, 1.0, 1.0, 1.0, 1.0, 1.0, 1.0, 1.0, 1.0, 1.0, 1.0, 1.0, 1.0, 1.0, 1.0, 1.0, 1.0, 1.0, 1.0, 1.0, 1.0, 1.0, 1.0, 1.0, 1.0, 1.0, 1.0, 1.0, 1.0, 1.0, 1.0, 1.0, 1.0, 1.0, 1.0, 1.0, 1.0, 1.0, 1.0, 1.0, 1.0, 1.0, 1.0, 1.0, 1.0, 1.0, 1.0, 1.0, 1.0, 1.0, 1.0, 1.0, 1.0, 1.0, 1.0, 1.0, 1.0, 1.0, 1.0, 1.0, 1.0, 1.0, 1.0, 1.0, 1.0, 1.0, 1.0, 1.0, 1.0, 1.0, 1.0, 1.0, 1.0]): _vg.add([_i], _w, 'REPLACE')
_vg = ob_body.vertex_groups.new(name='Leg_IK.r')
_vg = ob_body.vertex_groups.new(name='Thigh.r.001')
for _i, _w in zip([347, 486, 487, 488, 489, 490, 491, 492, 493, 494, 495, 496, 497, 498, 499, 500, 501, 550, 551, 552, 553, 554, 555, 556, 557, 558, 559, 560, 561, 562, 563, 564, 565, 566, 567, 568, 569, 570, 571, 572, 573, 574, 575, 576, 577, 578, 579, 580, 581], [0.0, 1.0, 1.715e-15, 1.0, 2.902e-15, 1.0, 1.183e-11, 1.0, 8.773e-07, 1.0, 3.941e-05, 1.0, 4.311e-07, 1.0, 5.405e-12, 1.0, 3.045e-15, 1.0, 1.0, 1.0, 1.0, 1.0, 1.0, 1.0, 1.0, 1.0, 1.0, 1.0, 1.0, 1.0, 1.0, 1.0, 1.0, 1.0, 1.0, 1.0, 1.0, 1.0, 1.0, 1.0, 1.0, 1.0, 1.0, 1.0, 1.0, 1.0, 1.0, 1.0, 1.0]): _vg.add([_i], _w, 'REPLACE')
_vg = ob_body.vertex_groups.new(name='Leg.r.001')
for _i, _w in zip([486, 487, 488, 489, 490, 491, 492, 493, 494, 495, 496, 497, 498, 499, 500, 501, 502, 503, 504, 505, 506, 507, 508, 509, 510, 511, 512, 513, 514, 515, 516, 517, 518, 519, 520, 521, 522, 523, 524, 525, 526, 527, 528, 529, 530, 531, 532, 533, 534, 535, 536, 537, 538, 539, 540, 541, 542, 543, 544, 545, 546, 547, 548, 549, 550, 551, 552, 553, 554, 555, 556, 557, 558, 559, 560, 561, 562, 563, 564, 565, 566, 567, 568, 569, 570, 571, 572, 573, 574, 575, 576, 577, 578, 579, 580, 581], [1.0, 0.0005733, 1.0, 0.0, 1.0, 2.695e-08, 1.0, 1.767e-08, 1.0, 2.307e-08, 1.0, 6.96e-09, 1.0, 0.0, 1.0, 3.896e-09, 1.0, 1.0, 1.0, 1.0, 1.0, 1.0, 1.0, 1.0, 1.0, 1.0, 1.0, 1.0, 1.0, 1.0, 1.0, 1.0, 1.0, 1.0, 1.0, 1.0, 1.0, 1.0, 1.0, 1.0, 1.0, 1.0, 1.0, 1.0, 1.0, 1.0, 1.0, 1.0, 1.0, 1.0, 1.0, 1.0, 1.0, 1.0, 1.0, 1.0, 1.0, 1.0, 1.0, 1.0, 1.0, 1.0, 1.0, 1.0, 1.0, 1.0, 1.0, 1.0, 1.0, 1.0, 1.0, 1.0, 1.0, 1.0, 1.0, 1.0, 1.0, 1.0, 1.0, 1.0, 1.0, 1.0, 1.0, 1.0, 1.0, 1.0, 1.0, 1.0, 1.0, 1.0, 1.0, 1.0, 1.0, 1.0, 1.0, 1.0]): _vg.add([_i], _w, 'REPLACE')
_vg = ob_body.vertex_groups.new(name='Leg_IK.r.001')
_vg = ob_body.vertex_groups.new(name='Thigh.r.002')
for _i, _w in zip([339, 358, 582, 583, 584, 585, 586, 587, 588, 589, 590, 591, 592, 593, 594, 595, 596, 597, 646, 647, 648, 649, 650, 651, 652, 653, 654, 655, 656, 657, 658, 659, 660, 661, 662, 663, 664, 665, 666, 667, 668, 669, 670, 671, 672, 673, 674, 675, 676, 677], [0.0, 0.0, 1.0, 8.702e-14, 1.0, 2.216e-08, 1.0, 7.145e-08, 1.0, 5.896e-09, 1.0, 3.756e-13, 1.0, 8.156e-13, 1.0, 2.103e-14, 1.0, 1.454e-12, 1.0, 1.0, 1.0, 1.0, 1.0, 1.0, 1.0, 1.0, 1.0, 1.0, 1.0, 1.0, 1.0, 1.0, 1.0, 1.0, 1.0, 1.0, 1.0, 1.0, 1.0, 1.0, 1.0, 1.0, 1.0, 1.0, 1.0, 1.0, 1.0, 1.0, 1.0, 1.0]): _vg.add([_i], _w, 'REPLACE')
_vg = ob_body.vertex_groups.new(name='Leg.r.002')
for _i, _w in zip([582, 583, 584, 585, 586, 587, 588, 589, 590, 591, 592, 593, 594, 595, 596, 597, 598, 599, 600, 601, 602, 603, 604, 605, 606, 607, 608, 609, 610, 611, 612, 613, 614, 615, 616, 617, 618, 619, 620, 621, 622, 623, 624, 625, 626, 627, 628, 629, 630, 631, 632, 633, 634, 635, 636, 637, 638, 639, 640, 641, 642, 643, 644, 645, 646, 647, 648, 649, 650, 651, 652, 653, 654, 655, 656, 657, 658, 659, 660, 661, 662, 663, 664, 665, 666, 667, 668, 669, 670, 671, 672, 673, 674, 675, 676, 677], [1.0, 8.54e-05, 1.0, 0.0, 1.0, 8.245e-06, 1.0, 3.82e-06, 1.0, 9.077e-08, 1.0, 5.588e-07, 1.0, 5.876e-07, 1.0, 5.272e-09, 1.0, 1.0, 1.0, 1.0, 1.0, 1.0, 1.0, 1.0, 1.0, 1.0, 1.0, 1.0, 1.0, 1.0, 1.0, 1.0, 1.0, 1.0, 1.0, 1.0, 1.0, 1.0, 1.0, 1.0, 1.0, 1.0, 1.0, 1.0, 1.0, 1.0, 1.0, 1.0, 1.0, 1.0, 1.0, 1.0, 1.0, 1.0, 1.0, 1.0, 1.0, 1.0, 1.0, 1.0, 1.0, 1.0, 1.0, 1.0, 1.0, 1.0, 1.0, 1.0, 1.0, 1.0, 1.0, 1.0, 1.0, 1.0, 1.0, 1.0, 1.0, 1.0, 1.0, 1.0, 1.0, 1.0, 1.0, 1.0, 1.0, 1.0, 1.0, 1.0, 1.0, 1.0, 1.0, 1.0, 1.0, 1.0, 1.0, 1.0]): _vg.add([_i], _w, 'REPLACE')
_vg = ob_body.vertex_groups.new(name='Leg_IK.r.002')
_m = ob_body.modifiers.new('Armature', 'ARMATURE')
_m.object = ob_armature
ob_leg_pole_r.location = (7.298, 3.491, 7.764)
ob_leg_pole_r.rotation_euler = (-1.924e-09, 0.4014, -1.327e-08)
ob_leg_pole_r.scale = (1.0, 1.0, 1.0)
ob_leg_pole_r.empty_display_type = 'SINGLE_ARROW'
ob_leg_pole_r.empty_image_offset = (0.0, 0.0)
ob_leg_pole_r.lineart.crease_threshold = 0.0
ob_leg_pole_r_001.location = (7.298, -0.08263, 7.764)
ob_leg_pole_r_001.rotation_euler = (-1.924e-09, 0.4014, 0.0)
ob_leg_pole_r_001.scale = (1.0, 1.0, 1.0)
ob_leg_pole_r_001.empty_display_type = 'SINGLE_ARROW'
ob_leg_pole_r_001.empty_image_offset = (0.0, 0.0)
ob_leg_pole_r_001.lineart.crease_threshold = 0.0
ob_leg_pole_r_002.location = (7.298, -4.788, 7.764)
ob_leg_pole_r_002.rotation_euler = (-1.924e-09, 0.4014, -1.327e-08)
ob_leg_pole_r_002.scale = (1.0, 1.0, 1.0)
ob_leg_pole_r_002.empty_display_type = 'SINGLE_ARROW'
ob_leg_pole_r_002.empty_image_offset = (0.0, 0.0)
ob_leg_pole_r_002.lineart.crease_threshold = 0.0
ob_leg_pole_l_002.location = (-7.298, -3.616, 7.764)
ob_leg_pole_l_002.rotation_euler = (-1.924e-09, -0.3976, -1.327e-08)
ob_leg_pole_l_002.scale = (1.0, 1.0, 1.0)
ob_leg_pole_l_002.empty_display_type = 'SINGLE_ARROW'
ob_leg_pole_l_002.empty_image_offset = (0.0, 0.0)
ob_leg_pole_l_002.lineart.crease_threshold = 0.0
ob_leg_pole_l_001.location = (-7.298, -0.08263, 7.764)
ob_leg_pole_l_001.rotation_euler = (-1.924e-09, -0.3976, -1.327e-08)
ob_leg_pole_l_001.scale = (1.0, 1.0, 1.0)
ob_leg_pole_l_001.empty_display_type = 'SINGLE_ARROW'
ob_leg_pole_l_001.empty_image_offset = (0.0, 0.0)
ob_leg_pole_l_001.lineart.crease_threshold = 0.0
ob_leg_pole_l.location = (-7.298, 2.233, 7.764)
ob_leg_pole_l.rotation_euler = (-1.924e-09, -0.3976, -1.327e-08)
ob_leg_pole_l.scale = (1.0, 1.0, 1.0)
ob_leg_pole_l.empty_display_type = 'SINGLE_ARROW'
ob_leg_pole_l.empty_image_offset = (0.0, 0.0)
ob_leg_pole_l.lineart.crease_threshold = 0.0
ob_armature.location = (0.0, -4.534, 3.87)
ob_armature.show_in_front = True
ob_armature.lineart.crease_threshold = 0.0

# ---- collection membership
col_collection_1.objects.link(ob_body)
col_collection_4.objects.link(ob_leg_pole_r)
col_collection_4.objects.link(ob_leg_pole_r_001)
col_collection_4.objects.link(ob_leg_pole_r_002)
col_collection_4.objects.link(ob_leg_pole_l_002)
col_collection_4.objects.link(ob_leg_pole_l_001)
col_collection_4.objects.link(ob_leg_pole_l)
col_collection_4.objects.link(ob_armature)

# ---- scene / render settings (as saved in the file)
scene.frame_start = 1; scene.frame_end = 62; scene.frame_set(51)
scene.render.engine = 'BLENDER_EEVEE_NEXT'
scene.render.resolution_percentage = 50
scene.render.dither_intensity = 0.0
scene.cycles.use_denoising = False
scene.cycles.samples = 10
scene.cycles.sampling_pattern = 'TABULATED_SOBOL'
scene.cycles.light_sampling_threshold = 0.0
scene.cycles.use_adaptive_sampling = False
scene.cycles.use_light_tree = False
scene.cycles.blur_glossy = 0.0
scene.cycles.pixel_filter_type = 'GAUSSIAN'
scene.cycles.sample_clamp_indirect = 0.0
scene.view_settings.view_transform = 'Standard'
bpy.context.view_layer.update()

# ---- added for rendering (the .blend has no active camera and no usable light): camera, sun
cam_auto = bpy.data.cameras.new('AutoCamera')
cam_auto.lens = 50.0
cam_auto.sensor_width = 36.0
cam_auto.clip_end = 1000.0
ob_auto_camera = bpy.data.objects.new('AutoCamera', cam_auto)
scene.collection.objects.link(ob_auto_camera)
ob_auto_camera.location = (13.1682, -15.3859, 13.0863)
ob_auto_camera.rotation_euler = (1.09748, -7.21219e-08, 0.694738)
scene.camera = ob_auto_camera
light_auto_sun = bpy.data.lights.new('AutoSun', 'SUN')
light_auto_sun.energy = 3.0
light_auto_sun.angle = 0.0523599
ob_auto_sun = bpy.data.objects.new('AutoSun', light_auto_sun)
scene.collection.objects.link(ob_auto_sun)
ob_auto_sun.rotation_euler = (0.872665, 0.174533, 0.523599)
bpy.context.view_layer.update()
